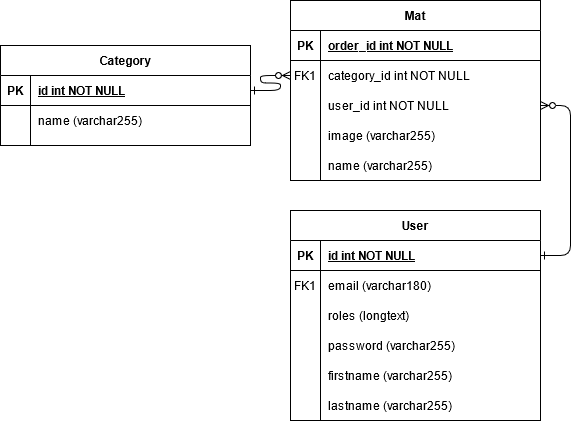

The diagram above was exported from draw.io. Its source (the exported page's mxGraphModel, read from the mxfile embedded in the PNG):
<mxGraphModel dx="1422" dy="763" grid="1" gridSize="10" guides="1" tooltips="1" connect="1" arrows="1" fold="1" page="1" pageScale="1" pageWidth="850" pageHeight="1100" math="0" shadow="0" extFonts="Permanent Marker^https://fonts.googleapis.com/css?family=Permanent+Marker">
  <root>
    <mxCell id="0" />
    <mxCell id="1" parent="0" />
    <mxCell id="C-vyLk0tnHw3VtMMgP7b-1" value="" style="edgeStyle=entityRelationEdgeStyle;endArrow=ERzeroToMany;startArrow=ERone;endFill=1;startFill=0;" parent="1" source="C-vyLk0tnHw3VtMMgP7b-24" target="C-vyLk0tnHw3VtMMgP7b-6" edge="1">
      <mxGeometry width="100" height="100" relative="1" as="geometry">
        <mxPoint x="340" y="720" as="sourcePoint" />
        <mxPoint x="440" y="620" as="targetPoint" />
      </mxGeometry>
    </mxCell>
    <mxCell id="C-vyLk0tnHw3VtMMgP7b-12" value="" style="edgeStyle=entityRelationEdgeStyle;endArrow=ERzeroToMany;startArrow=ERone;endFill=1;startFill=0;entryX=1;entryY=0.5;entryDx=0;entryDy=0;exitX=1;exitY=0.5;exitDx=0;exitDy=0;" parent="1" source="C-vyLk0tnHw3VtMMgP7b-14" target="C-vyLk0tnHw3VtMMgP7b-9" edge="1">
      <mxGeometry width="100" height="100" relative="1" as="geometry">
        <mxPoint x="700" y="330" as="sourcePoint" />
        <mxPoint x="730" y="355" as="targetPoint" />
      </mxGeometry>
    </mxCell>
    <mxCell id="C-vyLk0tnHw3VtMMgP7b-2" value="Mat" style="shape=table;startSize=30;container=1;collapsible=1;childLayout=tableLayout;fixedRows=1;rowLines=0;fontStyle=1;align=center;resizeLast=1;" parent="1" vertex="1">
      <mxGeometry x="340" y="160" width="250" height="180" as="geometry" />
    </mxCell>
    <mxCell id="C-vyLk0tnHw3VtMMgP7b-3" value="" style="shape=partialRectangle;collapsible=0;dropTarget=0;pointerEvents=0;fillColor=none;points=[[0,0.5],[1,0.5]];portConstraint=eastwest;top=0;left=0;right=0;bottom=1;" parent="C-vyLk0tnHw3VtMMgP7b-2" vertex="1">
      <mxGeometry y="30" width="250" height="30" as="geometry" />
    </mxCell>
    <mxCell id="C-vyLk0tnHw3VtMMgP7b-4" value="PK" style="shape=partialRectangle;overflow=hidden;connectable=0;fillColor=none;top=0;left=0;bottom=0;right=0;fontStyle=1;" parent="C-vyLk0tnHw3VtMMgP7b-3" vertex="1">
      <mxGeometry width="30" height="30" as="geometry" />
    </mxCell>
    <mxCell id="C-vyLk0tnHw3VtMMgP7b-5" value="order_id int NOT NULL " style="shape=partialRectangle;overflow=hidden;connectable=0;fillColor=none;top=0;left=0;bottom=0;right=0;align=left;spacingLeft=6;fontStyle=5;" parent="C-vyLk0tnHw3VtMMgP7b-3" vertex="1">
      <mxGeometry x="30" width="220" height="30" as="geometry" />
    </mxCell>
    <mxCell id="C-vyLk0tnHw3VtMMgP7b-6" value="" style="shape=partialRectangle;collapsible=0;dropTarget=0;pointerEvents=0;fillColor=none;points=[[0,0.5],[1,0.5]];portConstraint=eastwest;top=0;left=0;right=0;bottom=0;" parent="C-vyLk0tnHw3VtMMgP7b-2" vertex="1">
      <mxGeometry y="60" width="250" height="30" as="geometry" />
    </mxCell>
    <mxCell id="C-vyLk0tnHw3VtMMgP7b-7" value="FK1" style="shape=partialRectangle;overflow=hidden;connectable=0;fillColor=none;top=0;left=0;bottom=0;right=0;" parent="C-vyLk0tnHw3VtMMgP7b-6" vertex="1">
      <mxGeometry width="30" height="30" as="geometry" />
    </mxCell>
    <mxCell id="C-vyLk0tnHw3VtMMgP7b-8" value="category_id int NOT NULL" style="shape=partialRectangle;overflow=hidden;connectable=0;fillColor=none;top=0;left=0;bottom=0;right=0;align=left;spacingLeft=6;" parent="C-vyLk0tnHw3VtMMgP7b-6" vertex="1">
      <mxGeometry x="30" width="220" height="30" as="geometry" />
    </mxCell>
    <mxCell id="C-vyLk0tnHw3VtMMgP7b-9" value="" style="shape=partialRectangle;collapsible=0;dropTarget=0;pointerEvents=0;fillColor=none;points=[[0,0.5],[1,0.5]];portConstraint=eastwest;top=0;left=0;right=0;bottom=0;" parent="C-vyLk0tnHw3VtMMgP7b-2" vertex="1">
      <mxGeometry y="90" width="250" height="30" as="geometry" />
    </mxCell>
    <mxCell id="C-vyLk0tnHw3VtMMgP7b-10" value="" style="shape=partialRectangle;overflow=hidden;connectable=0;fillColor=none;top=0;left=0;bottom=0;right=0;" parent="C-vyLk0tnHw3VtMMgP7b-9" vertex="1">
      <mxGeometry width="30" height="30" as="geometry" />
    </mxCell>
    <mxCell id="C-vyLk0tnHw3VtMMgP7b-11" value="user_id int NOT NULL" style="shape=partialRectangle;overflow=hidden;connectable=0;fillColor=none;top=0;left=0;bottom=0;right=0;align=left;spacingLeft=6;" parent="C-vyLk0tnHw3VtMMgP7b-9" vertex="1">
      <mxGeometry x="30" width="220" height="30" as="geometry" />
    </mxCell>
    <mxCell id="C-vyLk0tnHw3VtMMgP7b-13" value="User" style="shape=table;startSize=30;container=1;collapsible=1;childLayout=tableLayout;fixedRows=1;rowLines=0;fontStyle=1;align=center;resizeLast=1;" parent="1" vertex="1">
      <mxGeometry x="340" y="370" width="250" height="210" as="geometry" />
    </mxCell>
    <mxCell id="C-vyLk0tnHw3VtMMgP7b-14" value="" style="shape=partialRectangle;collapsible=0;dropTarget=0;pointerEvents=0;fillColor=none;points=[[0,0.5],[1,0.5]];portConstraint=eastwest;top=0;left=0;right=0;bottom=1;" parent="C-vyLk0tnHw3VtMMgP7b-13" vertex="1">
      <mxGeometry y="30" width="250" height="30" as="geometry" />
    </mxCell>
    <mxCell id="C-vyLk0tnHw3VtMMgP7b-15" value="PK" style="shape=partialRectangle;overflow=hidden;connectable=0;fillColor=none;top=0;left=0;bottom=0;right=0;fontStyle=1;" parent="C-vyLk0tnHw3VtMMgP7b-14" vertex="1">
      <mxGeometry width="30" height="30" as="geometry" />
    </mxCell>
    <mxCell id="C-vyLk0tnHw3VtMMgP7b-16" value="id int NOT NULL " style="shape=partialRectangle;overflow=hidden;connectable=0;fillColor=none;top=0;left=0;bottom=0;right=0;align=left;spacingLeft=6;fontStyle=5;" parent="C-vyLk0tnHw3VtMMgP7b-14" vertex="1">
      <mxGeometry x="30" width="220" height="30" as="geometry" />
    </mxCell>
    <mxCell id="C-vyLk0tnHw3VtMMgP7b-17" value="" style="shape=partialRectangle;collapsible=0;dropTarget=0;pointerEvents=0;fillColor=none;points=[[0,0.5],[1,0.5]];portConstraint=eastwest;top=0;left=0;right=0;bottom=0;" parent="C-vyLk0tnHw3VtMMgP7b-13" vertex="1">
      <mxGeometry y="60" width="250" height="30" as="geometry" />
    </mxCell>
    <mxCell id="C-vyLk0tnHw3VtMMgP7b-18" value="FK1" style="shape=partialRectangle;overflow=hidden;connectable=0;fillColor=none;top=0;left=0;bottom=0;right=0;" parent="C-vyLk0tnHw3VtMMgP7b-17" vertex="1">
      <mxGeometry width="30" height="30" as="geometry" />
    </mxCell>
    <mxCell id="C-vyLk0tnHw3VtMMgP7b-19" value="email (varchar180)" style="shape=partialRectangle;overflow=hidden;connectable=0;fillColor=none;top=0;left=0;bottom=0;right=0;align=left;spacingLeft=6;" parent="C-vyLk0tnHw3VtMMgP7b-17" vertex="1">
      <mxGeometry x="30" width="220" height="30" as="geometry" />
    </mxCell>
    <mxCell id="C-vyLk0tnHw3VtMMgP7b-20" value="" style="shape=partialRectangle;collapsible=0;dropTarget=0;pointerEvents=0;fillColor=none;points=[[0,0.5],[1,0.5]];portConstraint=eastwest;top=0;left=0;right=0;bottom=0;" parent="C-vyLk0tnHw3VtMMgP7b-13" vertex="1">
      <mxGeometry y="90" width="250" height="30" as="geometry" />
    </mxCell>
    <mxCell id="C-vyLk0tnHw3VtMMgP7b-21" value="" style="shape=partialRectangle;overflow=hidden;connectable=0;fillColor=none;top=0;left=0;bottom=0;right=0;" parent="C-vyLk0tnHw3VtMMgP7b-20" vertex="1">
      <mxGeometry width="30" height="30" as="geometry" />
    </mxCell>
    <mxCell id="C-vyLk0tnHw3VtMMgP7b-22" value="roles (longtext)" style="shape=partialRectangle;overflow=hidden;connectable=0;fillColor=none;top=0;left=0;bottom=0;right=0;align=left;spacingLeft=6;" parent="C-vyLk0tnHw3VtMMgP7b-20" vertex="1">
      <mxGeometry x="30" width="220" height="30" as="geometry" />
    </mxCell>
    <mxCell id="C-vyLk0tnHw3VtMMgP7b-23" value="Category" style="shape=table;startSize=30;container=1;collapsible=1;childLayout=tableLayout;fixedRows=1;rowLines=0;fontStyle=1;align=center;resizeLast=1;" parent="1" vertex="1">
      <mxGeometry x="50" y="205" width="250" height="100" as="geometry" />
    </mxCell>
    <mxCell id="C-vyLk0tnHw3VtMMgP7b-24" value="" style="shape=partialRectangle;collapsible=0;dropTarget=0;pointerEvents=0;fillColor=none;points=[[0,0.5],[1,0.5]];portConstraint=eastwest;top=0;left=0;right=0;bottom=1;" parent="C-vyLk0tnHw3VtMMgP7b-23" vertex="1">
      <mxGeometry y="30" width="250" height="30" as="geometry" />
    </mxCell>
    <mxCell id="C-vyLk0tnHw3VtMMgP7b-25" value="PK" style="shape=partialRectangle;overflow=hidden;connectable=0;fillColor=none;top=0;left=0;bottom=0;right=0;fontStyle=1;" parent="C-vyLk0tnHw3VtMMgP7b-24" vertex="1">
      <mxGeometry width="30" height="30" as="geometry" />
    </mxCell>
    <mxCell id="C-vyLk0tnHw3VtMMgP7b-26" value="id int NOT NULL" style="shape=partialRectangle;overflow=hidden;connectable=0;fillColor=none;top=0;left=0;bottom=0;right=0;align=left;spacingLeft=6;fontStyle=5;" parent="C-vyLk0tnHw3VtMMgP7b-24" vertex="1">
      <mxGeometry x="30" width="220" height="30" as="geometry" />
    </mxCell>
    <mxCell id="C-vyLk0tnHw3VtMMgP7b-27" value="" style="shape=partialRectangle;collapsible=0;dropTarget=0;pointerEvents=0;fillColor=none;points=[[0,0.5],[1,0.5]];portConstraint=eastwest;top=0;left=0;right=0;bottom=0;" parent="C-vyLk0tnHw3VtMMgP7b-23" vertex="1">
      <mxGeometry y="60" width="250" height="30" as="geometry" />
    </mxCell>
    <mxCell id="C-vyLk0tnHw3VtMMgP7b-28" value="" style="shape=partialRectangle;overflow=hidden;connectable=0;fillColor=none;top=0;left=0;bottom=0;right=0;" parent="C-vyLk0tnHw3VtMMgP7b-27" vertex="1">
      <mxGeometry width="30" height="30" as="geometry" />
    </mxCell>
    <mxCell id="C-vyLk0tnHw3VtMMgP7b-29" value="name (varchar255)" style="shape=partialRectangle;overflow=hidden;connectable=0;fillColor=none;top=0;left=0;bottom=0;right=0;align=left;spacingLeft=6;" parent="C-vyLk0tnHw3VtMMgP7b-27" vertex="1">
      <mxGeometry x="30" width="220" height="30" as="geometry" />
    </mxCell>
    <mxCell id="nsk7aQC583OKDlOfQMqx-2" value="name (varchar255)" style="shape=partialRectangle;overflow=hidden;connectable=0;fillColor=none;top=0;left=0;bottom=0;right=0;align=left;spacingLeft=6;" vertex="1" parent="1">
      <mxGeometry x="370" y="310" width="220" height="30" as="geometry" />
    </mxCell>
    <mxCell id="nsk7aQC583OKDlOfQMqx-3" value="image (varchar255)" style="shape=partialRectangle;overflow=hidden;connectable=0;fillColor=none;top=0;left=0;bottom=0;right=0;align=left;spacingLeft=6;" vertex="1" parent="1">
      <mxGeometry x="370" y="280" width="220" height="30" as="geometry" />
    </mxCell>
    <mxCell id="nsk7aQC583OKDlOfQMqx-4" value="" style="shape=partialRectangle;collapsible=0;dropTarget=0;pointerEvents=0;fillColor=none;points=[[0,0.5],[1,0.5]];portConstraint=eastwest;top=0;left=0;right=0;bottom=0;" vertex="1" parent="1">
      <mxGeometry x="340" y="490" width="250" height="30" as="geometry" />
    </mxCell>
    <mxCell id="nsk7aQC583OKDlOfQMqx-5" value="" style="shape=partialRectangle;overflow=hidden;connectable=0;fillColor=none;top=0;left=0;bottom=0;right=0;" vertex="1" parent="nsk7aQC583OKDlOfQMqx-4">
      <mxGeometry width="30" height="30" as="geometry" />
    </mxCell>
    <mxCell id="nsk7aQC583OKDlOfQMqx-6" value="password (varchar255)" style="shape=partialRectangle;overflow=hidden;connectable=0;fillColor=none;top=0;left=0;bottom=0;right=0;align=left;spacingLeft=6;" vertex="1" parent="nsk7aQC583OKDlOfQMqx-4">
      <mxGeometry x="30" width="220" height="30" as="geometry" />
    </mxCell>
    <mxCell id="nsk7aQC583OKDlOfQMqx-7" value="" style="shape=partialRectangle;collapsible=0;dropTarget=0;pointerEvents=0;fillColor=none;points=[[0,0.5],[1,0.5]];portConstraint=eastwest;top=0;left=0;right=0;bottom=0;" vertex="1" parent="1">
      <mxGeometry x="340" y="520" width="250" height="30" as="geometry" />
    </mxCell>
    <mxCell id="nsk7aQC583OKDlOfQMqx-8" value="" style="shape=partialRectangle;overflow=hidden;connectable=0;fillColor=none;top=0;left=0;bottom=0;right=0;" vertex="1" parent="nsk7aQC583OKDlOfQMqx-7">
      <mxGeometry width="30" height="30" as="geometry" />
    </mxCell>
    <mxCell id="nsk7aQC583OKDlOfQMqx-9" value="firstname (varchar255)" style="shape=partialRectangle;overflow=hidden;connectable=0;fillColor=none;top=0;left=0;bottom=0;right=0;align=left;spacingLeft=6;" vertex="1" parent="nsk7aQC583OKDlOfQMqx-7">
      <mxGeometry x="30" width="220" height="30" as="geometry" />
    </mxCell>
    <mxCell id="nsk7aQC583OKDlOfQMqx-10" value="" style="shape=partialRectangle;collapsible=0;dropTarget=0;pointerEvents=0;fillColor=none;points=[[0,0.5],[1,0.5]];portConstraint=eastwest;top=0;left=0;right=0;bottom=0;" vertex="1" parent="1">
      <mxGeometry x="340" y="550" width="250" height="30" as="geometry" />
    </mxCell>
    <mxCell id="nsk7aQC583OKDlOfQMqx-11" value="" style="shape=partialRectangle;overflow=hidden;connectable=0;fillColor=none;top=0;left=0;bottom=0;right=0;" vertex="1" parent="nsk7aQC583OKDlOfQMqx-10">
      <mxGeometry width="30" height="30" as="geometry" />
    </mxCell>
    <mxCell id="nsk7aQC583OKDlOfQMqx-12" value="lastname (varchar255)" style="shape=partialRectangle;overflow=hidden;connectable=0;fillColor=none;top=0;left=0;bottom=0;right=0;align=left;spacingLeft=6;" vertex="1" parent="nsk7aQC583OKDlOfQMqx-10">
      <mxGeometry x="30" width="220" height="30" as="geometry" />
    </mxCell>
  </root>
</mxGraphModel>